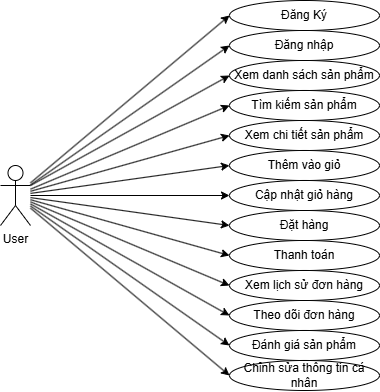

The diagram above was exported from draw.io. Its source (the exported page's mxGraphModel, read from the mxfile embedded in the PNG):
<mxGraphModel dx="975" dy="512" grid="1" gridSize="10" guides="1" tooltips="1" connect="1" arrows="1" fold="1" page="1" pageScale="1" pageWidth="827" pageHeight="1169" math="0" shadow="0">
  <root>
    <mxCell id="0" />
    <mxCell id="1" parent="0" />
    <mxCell id="6YvCOC6gLTd4cc9PH2x1-60" edge="1" parent="1" source="6YvCOC6gLTd4cc9PH2x1-1" style="rounded=0;orthogonalLoop=1;jettySize=auto;html=1;entryX=0;entryY=0.5;entryDx=0;entryDy=0;fontFamily=Helvetica;fontSize=12;fontColor=default;" target="6YvCOC6gLTd4cc9PH2x1-49">
      <mxGeometry relative="1" as="geometry" />
    </mxCell>
    <mxCell id="6YvCOC6gLTd4cc9PH2x1-62" edge="1" parent="1" source="6YvCOC6gLTd4cc9PH2x1-1" style="rounded=0;orthogonalLoop=1;jettySize=auto;html=1;entryX=0;entryY=0.5;entryDx=0;entryDy=0;fontFamily=Helvetica;fontSize=12;fontColor=default;" target="6YvCOC6gLTd4cc9PH2x1-48">
      <mxGeometry relative="1" as="geometry" />
    </mxCell>
    <mxCell id="6YvCOC6gLTd4cc9PH2x1-63" edge="1" parent="1" source="6YvCOC6gLTd4cc9PH2x1-1" style="rounded=0;orthogonalLoop=1;jettySize=auto;html=1;exitX=1;exitY=0.3333333333333333;exitDx=0;exitDy=0;exitPerimeter=0;entryX=0;entryY=0.5;entryDx=0;entryDy=0;fontFamily=Helvetica;fontSize=12;fontColor=default;" target="6YvCOC6gLTd4cc9PH2x1-47">
      <mxGeometry relative="1" as="geometry" />
    </mxCell>
    <mxCell id="6YvCOC6gLTd4cc9PH2x1-64" edge="1" parent="1" source="6YvCOC6gLTd4cc9PH2x1-1" style="rounded=0;orthogonalLoop=1;jettySize=auto;html=1;entryX=0;entryY=0.5;entryDx=0;entryDy=0;fontFamily=Helvetica;fontSize=12;fontColor=default;" target="6YvCOC6gLTd4cc9PH2x1-51">
      <mxGeometry relative="1" as="geometry" />
    </mxCell>
    <mxCell id="6YvCOC6gLTd4cc9PH2x1-65" edge="1" parent="1" source="6YvCOC6gLTd4cc9PH2x1-1" style="edgeStyle=none;shape=connector;rounded=0;orthogonalLoop=1;jettySize=auto;html=1;entryX=0;entryY=0.5;entryDx=0;entryDy=0;strokeColor=default;align=center;verticalAlign=middle;fontFamily=Helvetica;fontSize=12;fontColor=default;labelBackgroundColor=default;endArrow=classic;" target="6YvCOC6gLTd4cc9PH2x1-50">
      <mxGeometry relative="1" as="geometry" />
    </mxCell>
    <mxCell id="6YvCOC6gLTd4cc9PH2x1-66" edge="1" parent="1" source="6YvCOC6gLTd4cc9PH2x1-1" style="edgeStyle=none;shape=connector;rounded=0;orthogonalLoop=1;jettySize=auto;html=1;entryX=0;entryY=0.5;entryDx=0;entryDy=0;strokeColor=default;align=center;verticalAlign=middle;fontFamily=Helvetica;fontSize=12;fontColor=default;labelBackgroundColor=default;endArrow=classic;" target="6YvCOC6gLTd4cc9PH2x1-52">
      <mxGeometry relative="1" as="geometry" />
    </mxCell>
    <mxCell id="6YvCOC6gLTd4cc9PH2x1-67" edge="1" parent="1" source="6YvCOC6gLTd4cc9PH2x1-1" style="edgeStyle=none;shape=connector;rounded=0;orthogonalLoop=1;jettySize=auto;html=1;entryX=0;entryY=0.5;entryDx=0;entryDy=0;strokeColor=default;align=center;verticalAlign=middle;fontFamily=Helvetica;fontSize=12;fontColor=default;labelBackgroundColor=default;endArrow=classic;" target="6YvCOC6gLTd4cc9PH2x1-59">
      <mxGeometry relative="1" as="geometry" />
    </mxCell>
    <mxCell id="6YvCOC6gLTd4cc9PH2x1-68" edge="1" parent="1" source="6YvCOC6gLTd4cc9PH2x1-1" style="edgeStyle=none;shape=connector;rounded=0;orthogonalLoop=1;jettySize=auto;html=1;entryX=0;entryY=0.5;entryDx=0;entryDy=0;strokeColor=default;align=center;verticalAlign=middle;fontFamily=Helvetica;fontSize=12;fontColor=default;labelBackgroundColor=default;endArrow=classic;" target="6YvCOC6gLTd4cc9PH2x1-54">
      <mxGeometry relative="1" as="geometry" />
    </mxCell>
    <mxCell id="6YvCOC6gLTd4cc9PH2x1-69" edge="1" parent="1" source="6YvCOC6gLTd4cc9PH2x1-1" style="edgeStyle=none;shape=connector;rounded=0;orthogonalLoop=1;jettySize=auto;html=1;entryX=0;entryY=0.5;entryDx=0;entryDy=0;strokeColor=default;align=center;verticalAlign=middle;fontFamily=Helvetica;fontSize=12;fontColor=default;labelBackgroundColor=default;endArrow=classic;" target="6YvCOC6gLTd4cc9PH2x1-53">
      <mxGeometry relative="1" as="geometry" />
    </mxCell>
    <mxCell id="6YvCOC6gLTd4cc9PH2x1-70" edge="1" parent="1" source="6YvCOC6gLTd4cc9PH2x1-1" style="edgeStyle=none;shape=connector;rounded=0;orthogonalLoop=1;jettySize=auto;html=1;entryX=0;entryY=0.5;entryDx=0;entryDy=0;strokeColor=default;align=center;verticalAlign=middle;fontFamily=Helvetica;fontSize=12;fontColor=default;labelBackgroundColor=default;endArrow=classic;" target="6YvCOC6gLTd4cc9PH2x1-56">
      <mxGeometry relative="1" as="geometry" />
    </mxCell>
    <mxCell id="6YvCOC6gLTd4cc9PH2x1-71" edge="1" parent="1" source="6YvCOC6gLTd4cc9PH2x1-1" style="edgeStyle=none;shape=connector;rounded=0;orthogonalLoop=1;jettySize=auto;html=1;entryX=0;entryY=0.5;entryDx=0;entryDy=0;strokeColor=default;align=center;verticalAlign=middle;fontFamily=Helvetica;fontSize=12;fontColor=default;labelBackgroundColor=default;endArrow=classic;" target="6YvCOC6gLTd4cc9PH2x1-55">
      <mxGeometry relative="1" as="geometry" />
    </mxCell>
    <mxCell id="6YvCOC6gLTd4cc9PH2x1-72" edge="1" parent="1" source="6YvCOC6gLTd4cc9PH2x1-1" style="edgeStyle=none;shape=connector;rounded=0;orthogonalLoop=1;jettySize=auto;html=1;entryX=0;entryY=0.5;entryDx=0;entryDy=0;strokeColor=default;align=center;verticalAlign=middle;fontFamily=Helvetica;fontSize=12;fontColor=default;labelBackgroundColor=default;endArrow=classic;" target="6YvCOC6gLTd4cc9PH2x1-57">
      <mxGeometry relative="1" as="geometry" />
    </mxCell>
    <mxCell id="6YvCOC6gLTd4cc9PH2x1-73" edge="1" parent="1" source="6YvCOC6gLTd4cc9PH2x1-1" style="edgeStyle=none;shape=connector;rounded=0;orthogonalLoop=1;jettySize=auto;html=1;entryX=0;entryY=0.5;entryDx=0;entryDy=0;strokeColor=default;align=center;verticalAlign=middle;fontFamily=Helvetica;fontSize=12;fontColor=default;labelBackgroundColor=default;endArrow=classic;" target="6YvCOC6gLTd4cc9PH2x1-58">
      <mxGeometry relative="1" as="geometry" />
    </mxCell>
    <mxCell id="6YvCOC6gLTd4cc9PH2x1-1" parent="1" style="shape=umlActor;verticalLabelPosition=bottom;verticalAlign=top;html=1;outlineConnect=0;" value="User" vertex="1">
      <mxGeometry height="60" width="30" x="110" y="335" as="geometry" />
    </mxCell>
    <mxCell id="6YvCOC6gLTd4cc9PH2x1-47" parent="1" style="ellipse;whiteSpace=wrap;html=1;" value="Xem danh sách sản phẩm" vertex="1">
      <mxGeometry height="30" width="150" x="339" y="230" as="geometry" />
    </mxCell>
    <mxCell id="6YvCOC6gLTd4cc9PH2x1-48" parent="1" style="ellipse;whiteSpace=wrap;html=1;" value="Đăng nhập" vertex="1">
      <mxGeometry height="30" width="150" x="339" y="200" as="geometry" />
    </mxCell>
    <mxCell id="6YvCOC6gLTd4cc9PH2x1-49" parent="1" style="ellipse;whiteSpace=wrap;html=1;" value="Đăng Ký" vertex="1">
      <mxGeometry height="30" width="150" x="339" y="170" as="geometry" />
    </mxCell>
    <mxCell id="6YvCOC6gLTd4cc9PH2x1-50" parent="1" style="ellipse;whiteSpace=wrap;html=1;" value="Xem chi tiết sản phẩm" vertex="1">
      <mxGeometry height="30" width="150" x="339" y="290" as="geometry" />
    </mxCell>
    <mxCell id="6YvCOC6gLTd4cc9PH2x1-51" parent="1" style="ellipse;whiteSpace=wrap;html=1;" value="Tìm kiếm sản phẩm" vertex="1">
      <mxGeometry height="30" width="150" x="339" y="260" as="geometry" />
    </mxCell>
    <mxCell id="6YvCOC6gLTd4cc9PH2x1-52" parent="1" style="ellipse;whiteSpace=wrap;html=1;" value="Thêm vào giỏ" vertex="1">
      <mxGeometry height="30" width="150" x="339" y="320" as="geometry" />
    </mxCell>
    <mxCell id="6YvCOC6gLTd4cc9PH2x1-53" parent="1" style="ellipse;whiteSpace=wrap;html=1;" value="Thanh toán" vertex="1">
      <mxGeometry height="30" width="150" x="339" y="410" as="geometry" />
    </mxCell>
    <mxCell id="6YvCOC6gLTd4cc9PH2x1-54" parent="1" style="ellipse;whiteSpace=wrap;html=1;" value="Đặt hàng" vertex="1">
      <mxGeometry height="30" width="150" x="339" y="380" as="geometry" />
    </mxCell>
    <mxCell id="6YvCOC6gLTd4cc9PH2x1-55" parent="1" style="ellipse;whiteSpace=wrap;html=1;" value="Theo dõi đơn hàng" vertex="1">
      <mxGeometry height="30" width="150" x="339" y="470" as="geometry" />
    </mxCell>
    <mxCell id="6YvCOC6gLTd4cc9PH2x1-56" parent="1" style="ellipse;whiteSpace=wrap;html=1;" value="Xem lịch sử đơn hàng" vertex="1">
      <mxGeometry height="30" width="150" x="339" y="440" as="geometry" />
    </mxCell>
    <mxCell id="6YvCOC6gLTd4cc9PH2x1-57" parent="1" style="ellipse;whiteSpace=wrap;html=1;" value="Đánh giá sản phẩm" vertex="1">
      <mxGeometry height="30" width="150" x="339" y="500" as="geometry" />
    </mxCell>
    <mxCell id="6YvCOC6gLTd4cc9PH2x1-58" parent="1" style="ellipse;whiteSpace=wrap;html=1;" value="Chỉnh sửa thông tin cá nhân" vertex="1">
      <mxGeometry height="30" width="150" x="339" y="530" as="geometry" />
    </mxCell>
    <mxCell id="6YvCOC6gLTd4cc9PH2x1-59" parent="1" style="ellipse;whiteSpace=wrap;html=1;" value="Cập nhật giỏ hàng" vertex="1">
      <mxGeometry height="30" width="150" x="339" y="350" as="geometry" />
    </mxCell>
  </root>
</mxGraphModel>